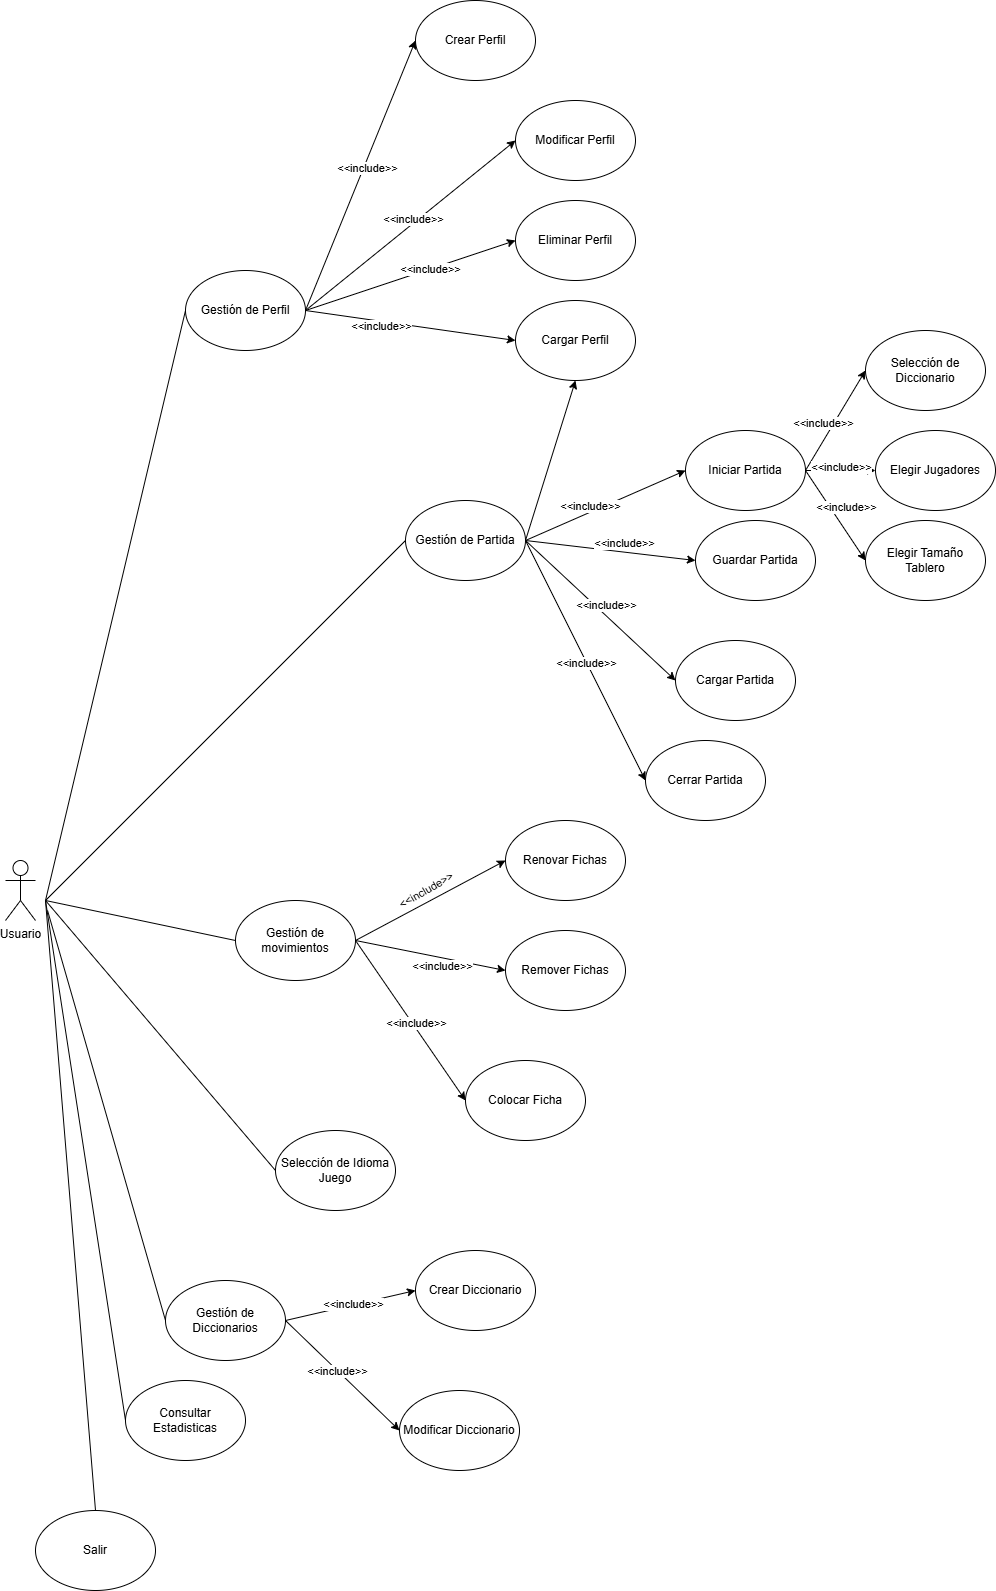

The diagram above was exported from draw.io. Its source (the exported page's mxGraphModel, read from the mxfile embedded in the PNG):
<mxGraphModel dx="1281" dy="574" grid="1" gridSize="10" guides="1" tooltips="1" connect="1" arrows="1" fold="1" page="1" pageScale="1" pageWidth="3300" pageHeight="4681" math="0" shadow="0">
  <root>
    <mxCell id="0" />
    <mxCell id="1" parent="0" />
    <mxCell id="-2Di2Tef1jZ2SnxeOeRe-1" value="Usuario" style="shape=umlActor;verticalLabelPosition=bottom;verticalAlign=top;html=1;outlineConnect=0;" parent="1" vertex="1">
      <mxGeometry x="70" y="1180" width="30" height="60" as="geometry" />
    </mxCell>
    <mxCell id="-2Di2Tef1jZ2SnxeOeRe-2" value="Selección de Diccionario" style="ellipse;whiteSpace=wrap;html=1;" parent="1" vertex="1">
      <mxGeometry x="930" y="650" width="120" height="80" as="geometry" />
    </mxCell>
    <mxCell id="-2Di2Tef1jZ2SnxeOeRe-3" value="Crear Perfil" style="ellipse;whiteSpace=wrap;html=1;" parent="1" vertex="1">
      <mxGeometry x="480" y="320" width="120" height="80" as="geometry" />
    </mxCell>
    <mxCell id="-2Di2Tef1jZ2SnxeOeRe-4" value="Modificar Perfil" style="ellipse;whiteSpace=wrap;html=1;" parent="1" vertex="1">
      <mxGeometry x="580" y="420" width="120" height="80" as="geometry" />
    </mxCell>
    <mxCell id="DBr-pNePAf61vLwsqGkg-1" value="Salir" style="ellipse;whiteSpace=wrap;html=1;" parent="1" vertex="1">
      <mxGeometry x="100" y="1830" width="120" height="80" as="geometry" />
    </mxCell>
    <mxCell id="DBr-pNePAf61vLwsqGkg-2" value="Consultar Estadisticas" style="ellipse;whiteSpace=wrap;html=1;" parent="1" vertex="1">
      <mxGeometry x="190" y="1700" width="120" height="80" as="geometry" />
    </mxCell>
    <mxCell id="DBr-pNePAf61vLwsqGkg-3" value="Gestión de Partida" style="ellipse;whiteSpace=wrap;html=1;" parent="1" vertex="1">
      <mxGeometry x="470" y="820" width="120" height="80" as="geometry" />
    </mxCell>
    <mxCell id="DBr-pNePAf61vLwsqGkg-5" value="Guardar Partida" style="ellipse;whiteSpace=wrap;html=1;" parent="1" vertex="1">
      <mxGeometry x="760" y="840" width="120" height="80" as="geometry" />
    </mxCell>
    <mxCell id="DBr-pNePAf61vLwsqGkg-6" value="Iniciar Partida" style="ellipse;whiteSpace=wrap;html=1;" parent="1" vertex="1">
      <mxGeometry x="750" y="750" width="120" height="80" as="geometry" />
    </mxCell>
    <mxCell id="DBr-pNePAf61vLwsqGkg-7" value="Elegir Tamaño Tablero" style="ellipse;whiteSpace=wrap;html=1;" parent="1" vertex="1">
      <mxGeometry x="930" y="840" width="120" height="80" as="geometry" />
    </mxCell>
    <mxCell id="DBr-pNePAf61vLwsqGkg-8" value="Elegir Jugadores" style="ellipse;whiteSpace=wrap;html=1;" parent="1" vertex="1">
      <mxGeometry x="940" y="750" width="120" height="80" as="geometry" />
    </mxCell>
    <mxCell id="DBr-pNePAf61vLwsqGkg-9" value="Cerrar Partida" style="ellipse;whiteSpace=wrap;html=1;" parent="1" vertex="1">
      <mxGeometry x="710" y="1060" width="120" height="80" as="geometry" />
    </mxCell>
    <mxCell id="DBr-pNePAf61vLwsqGkg-10" value="Crear Diccionario" style="ellipse;whiteSpace=wrap;html=1;" parent="1" vertex="1">
      <mxGeometry x="480" y="1570" width="120" height="80" as="geometry" />
    </mxCell>
    <mxCell id="DBr-pNePAf61vLwsqGkg-11" value="Selección de Idioma Juego" style="ellipse;whiteSpace=wrap;html=1;" parent="1" vertex="1">
      <mxGeometry x="340" y="1450" width="120" height="80" as="geometry" />
    </mxCell>
    <mxCell id="bSdwXbhpmSTE6jneDkLt-6" value="" style="endArrow=none;html=1;rounded=0;entryX=0.5;entryY=0;entryDx=0;entryDy=0;" parent="1" target="DBr-pNePAf61vLwsqGkg-1" edge="1">
      <mxGeometry width="50" height="50" relative="1" as="geometry">
        <mxPoint x="110" y="1220" as="sourcePoint" />
        <mxPoint x="170" y="1880" as="targetPoint" />
      </mxGeometry>
    </mxCell>
    <mxCell id="bSdwXbhpmSTE6jneDkLt-7" value="" style="endArrow=none;html=1;rounded=0;entryX=0;entryY=0.5;entryDx=0;entryDy=0;" parent="1" target="DBr-pNePAf61vLwsqGkg-2" edge="1">
      <mxGeometry width="50" height="50" relative="1" as="geometry">
        <mxPoint x="110" y="1220" as="sourcePoint" />
        <mxPoint x="210" y="1240" as="targetPoint" />
      </mxGeometry>
    </mxCell>
    <mxCell id="bSdwXbhpmSTE6jneDkLt-8" value="" style="endArrow=none;html=1;rounded=0;entryX=0;entryY=0.5;entryDx=0;entryDy=0;" parent="1" target="DBr-pNePAf61vLwsqGkg-3" edge="1">
      <mxGeometry width="50" height="50" relative="1" as="geometry">
        <mxPoint x="110" y="1220" as="sourcePoint" />
        <mxPoint x="210" y="1200" as="targetPoint" />
      </mxGeometry>
    </mxCell>
    <mxCell id="bSdwXbhpmSTE6jneDkLt-11" value="" style="endArrow=classic;html=1;rounded=0;exitX=1;exitY=0.5;exitDx=0;exitDy=0;entryX=0;entryY=0.5;entryDx=0;entryDy=0;" parent="1" source="DBr-pNePAf61vLwsqGkg-3" target="DBr-pNePAf61vLwsqGkg-6" edge="1">
      <mxGeometry width="50" height="50" relative="1" as="geometry">
        <mxPoint x="650" y="880" as="sourcePoint" />
        <mxPoint x="720" y="770" as="targetPoint" />
      </mxGeometry>
    </mxCell>
    <mxCell id="bSdwXbhpmSTE6jneDkLt-12" value="&amp;lt;&amp;lt;include&amp;gt;&amp;gt;" style="edgeLabel;html=1;align=center;verticalAlign=middle;resizable=0;points=[];rotation=0;" parent="bSdwXbhpmSTE6jneDkLt-11" vertex="1" connectable="0">
      <mxGeometry relative="1" as="geometry">
        <mxPoint x="-15" as="offset" />
      </mxGeometry>
    </mxCell>
    <mxCell id="bSdwXbhpmSTE6jneDkLt-14" value="" style="endArrow=classic;html=1;rounded=0;exitX=1;exitY=0.5;exitDx=0;exitDy=0;entryX=0;entryY=0.5;entryDx=0;entryDy=0;" parent="1" source="DBr-pNePAf61vLwsqGkg-3" target="DBr-pNePAf61vLwsqGkg-5" edge="1">
      <mxGeometry width="50" height="50" relative="1" as="geometry">
        <mxPoint x="650" y="970" as="sourcePoint" />
        <mxPoint x="730" y="860" as="targetPoint" />
      </mxGeometry>
    </mxCell>
    <mxCell id="bSdwXbhpmSTE6jneDkLt-20" value="&amp;lt;&amp;lt;include&amp;gt;&amp;gt;" style="edgeLabel;html=1;align=center;verticalAlign=middle;resizable=0;points=[];rotation=0;" parent="bSdwXbhpmSTE6jneDkLt-14" vertex="1" connectable="0">
      <mxGeometry x="0.0749" y="-1" relative="1" as="geometry">
        <mxPoint x="7" y="-9" as="offset" />
      </mxGeometry>
    </mxCell>
    <mxCell id="bSdwXbhpmSTE6jneDkLt-15" value="" style="endArrow=classic;html=1;rounded=0;entryX=0;entryY=0.5;entryDx=0;entryDy=0;exitX=1;exitY=0.5;exitDx=0;exitDy=0;" parent="1" source="DBr-pNePAf61vLwsqGkg-3" target="DBr-pNePAf61vLwsqGkg-9" edge="1">
      <mxGeometry width="50" height="50" relative="1" as="geometry">
        <mxPoint x="630" y="970" as="sourcePoint" />
        <mxPoint x="710" y="1080" as="targetPoint" />
      </mxGeometry>
    </mxCell>
    <mxCell id="vn2JIQ9UePS-f9b9fDF6-17" value="&amp;lt;&amp;lt;include&amp;gt;&amp;gt;" style="edgeLabel;html=1;align=center;verticalAlign=middle;resizable=0;points=[];" parent="bSdwXbhpmSTE6jneDkLt-15" vertex="1" connectable="0">
      <mxGeometry x="0.0147" y="-1" relative="1" as="geometry">
        <mxPoint x="1" as="offset" />
      </mxGeometry>
    </mxCell>
    <mxCell id="bSdwXbhpmSTE6jneDkLt-16" value="" style="endArrow=classic;html=1;rounded=0;exitX=1;exitY=0.5;exitDx=0;exitDy=0;entryX=0;entryY=0.5;entryDx=0;entryDy=0;" parent="1" source="DBr-pNePAf61vLwsqGkg-6" target="-2Di2Tef1jZ2SnxeOeRe-2" edge="1">
      <mxGeometry width="50" height="50" relative="1" as="geometry">
        <mxPoint x="860" y="750" as="sourcePoint" />
        <mxPoint x="910" y="700" as="targetPoint" />
      </mxGeometry>
    </mxCell>
    <mxCell id="bSdwXbhpmSTE6jneDkLt-23" value="&amp;lt;&amp;lt;include&amp;gt;&amp;gt;" style="edgeLabel;html=1;align=center;verticalAlign=middle;resizable=0;points=[];rotation=0;" parent="bSdwXbhpmSTE6jneDkLt-16" vertex="1" connectable="0">
      <mxGeometry x="0.1756" y="1" relative="1" as="geometry">
        <mxPoint x="-17" y="12" as="offset" />
      </mxGeometry>
    </mxCell>
    <mxCell id="bSdwXbhpmSTE6jneDkLt-17" value="" style="endArrow=classic;html=1;rounded=0;exitX=1;exitY=0.5;exitDx=0;exitDy=0;entryX=0;entryY=0.5;entryDx=0;entryDy=0;" parent="1" source="DBr-pNePAf61vLwsqGkg-6" target="DBr-pNePAf61vLwsqGkg-8" edge="1">
      <mxGeometry width="50" height="50" relative="1" as="geometry">
        <mxPoint x="870" y="840" as="sourcePoint" />
        <mxPoint x="920" y="790" as="targetPoint" />
      </mxGeometry>
    </mxCell>
    <mxCell id="bSdwXbhpmSTE6jneDkLt-24" value="&amp;lt;&amp;lt;include&amp;gt;&amp;gt;" style="edgeLabel;html=1;align=center;verticalAlign=middle;resizable=0;points=[];rotation=0;" parent="bSdwXbhpmSTE6jneDkLt-17" vertex="1" connectable="0">
      <mxGeometry x="0.195" y="2" relative="1" as="geometry">
        <mxPoint x="-7" y="-2" as="offset" />
      </mxGeometry>
    </mxCell>
    <mxCell id="bSdwXbhpmSTE6jneDkLt-18" value="" style="endArrow=classic;html=1;rounded=0;entryX=0;entryY=0.5;entryDx=0;entryDy=0;exitX=1;exitY=0.5;exitDx=0;exitDy=0;" parent="1" source="DBr-pNePAf61vLwsqGkg-6" target="DBr-pNePAf61vLwsqGkg-7" edge="1">
      <mxGeometry width="50" height="50" relative="1" as="geometry">
        <mxPoint x="870" y="830" as="sourcePoint" />
        <mxPoint x="960" y="790" as="targetPoint" />
      </mxGeometry>
    </mxCell>
    <mxCell id="bSdwXbhpmSTE6jneDkLt-25" value="&amp;lt;&amp;lt;include&amp;gt;&amp;gt;" style="edgeLabel;html=1;align=center;verticalAlign=middle;resizable=0;points=[];rotation=0;" parent="bSdwXbhpmSTE6jneDkLt-18" vertex="1" connectable="0">
      <mxGeometry x="-0.1731" y="-1" relative="1" as="geometry">
        <mxPoint x="16" y="-1" as="offset" />
      </mxGeometry>
    </mxCell>
    <mxCell id="Ee8bKVlFG697XSEW3xna-2" value="Cargar Partida" style="ellipse;whiteSpace=wrap;html=1;" parent="1" vertex="1">
      <mxGeometry x="740" y="960" width="120" height="80" as="geometry" />
    </mxCell>
    <mxCell id="Ee8bKVlFG697XSEW3xna-3" value="" style="endArrow=classic;html=1;rounded=0;exitX=1;exitY=0.5;exitDx=0;exitDy=0;entryX=0;entryY=0.5;entryDx=0;entryDy=0;" parent="1" source="DBr-pNePAf61vLwsqGkg-3" target="Ee8bKVlFG697XSEW3xna-2" edge="1">
      <mxGeometry width="50" height="50" relative="1" as="geometry">
        <mxPoint x="620" y="1100" as="sourcePoint" />
        <mxPoint x="710" y="980" as="targetPoint" />
      </mxGeometry>
    </mxCell>
    <mxCell id="bSdwXbhpmSTE6jneDkLt-33" value="&amp;lt;&amp;lt;include&amp;gt;&amp;gt;" style="edgeLabel;html=1;align=center;verticalAlign=middle;resizable=0;points=[];rotation=0;" parent="Ee8bKVlFG697XSEW3xna-3" connectable="0" vertex="1">
      <mxGeometry x="0.0156" y="-1" relative="1" as="geometry">
        <mxPoint x="5" y="-7" as="offset" />
      </mxGeometry>
    </mxCell>
    <mxCell id="bSdwXbhpmSTE6jneDkLt-28" value="" style="endArrow=none;html=1;rounded=0;entryX=0;entryY=0.5;entryDx=0;entryDy=0;" parent="1" target="DBr-pNePAf61vLwsqGkg-11" edge="1">
      <mxGeometry width="50" height="50" relative="1" as="geometry">
        <mxPoint x="110" y="1220" as="sourcePoint" />
        <mxPoint x="240" y="1250" as="targetPoint" />
      </mxGeometry>
    </mxCell>
    <mxCell id="bSdwXbhpmSTE6jneDkLt-30" value="Modificar Diccionario" style="ellipse;whiteSpace=wrap;html=1;" parent="1" vertex="1">
      <mxGeometry x="464" y="1710" width="120" height="80" as="geometry" />
    </mxCell>
    <mxCell id="bSdwXbhpmSTE6jneDkLt-31" value="" style="endArrow=none;html=1;rounded=0;entryX=0;entryY=0.5;entryDx=0;entryDy=0;" parent="1" target="vn2JIQ9UePS-f9b9fDF6-1" edge="1">
      <mxGeometry width="50" height="50" relative="1" as="geometry">
        <mxPoint x="112.04" y="1230" as="sourcePoint" />
        <mxPoint x="270.00000000000006" y="1553.04" as="targetPoint" />
      </mxGeometry>
    </mxCell>
    <mxCell id="Om45gxAPD4DXJo7YaONd-1" value="Eliminar Perfil" style="ellipse;whiteSpace=wrap;html=1;" parent="1" vertex="1">
      <mxGeometry x="580" y="520" width="120" height="80" as="geometry" />
    </mxCell>
    <mxCell id="FHU50VFUH1oJY9Iso3Nt-1" value="Cargar Perfil" style="ellipse;whiteSpace=wrap;html=1;" parent="1" vertex="1">
      <mxGeometry x="580" y="620" width="120" height="80" as="geometry" />
    </mxCell>
    <mxCell id="vn2JIQ9UePS-f9b9fDF6-1" value="Gestión de Diccionarios" style="ellipse;whiteSpace=wrap;html=1;" parent="1" vertex="1">
      <mxGeometry x="230" y="1600" width="120" height="80" as="geometry" />
    </mxCell>
    <mxCell id="CVErJXJz_8s-_ox8SxcQ-1" value="" style="endArrow=classic;html=1;rounded=0;exitX=1;exitY=0.5;exitDx=0;exitDy=0;entryX=0.5;entryY=1;entryDx=0;entryDy=0;" parent="1" source="DBr-pNePAf61vLwsqGkg-3" target="FHU50VFUH1oJY9Iso3Nt-1" edge="1">
      <mxGeometry width="50" height="50" relative="1" as="geometry">
        <mxPoint x="350" y="1220" as="sourcePoint" />
        <mxPoint x="400" y="1170" as="targetPoint" />
      </mxGeometry>
    </mxCell>
    <mxCell id="vn2JIQ9UePS-f9b9fDF6-6" value="Gestión de Perfil" style="ellipse;whiteSpace=wrap;html=1;" parent="1" vertex="1">
      <mxGeometry x="250" y="590" width="120" height="80" as="geometry" />
    </mxCell>
    <mxCell id="vn2JIQ9UePS-f9b9fDF6-7" value="" style="endArrow=none;html=1;rounded=0;entryX=0;entryY=0.5;entryDx=0;entryDy=0;" parent="1" target="vn2JIQ9UePS-f9b9fDF6-6" edge="1">
      <mxGeometry width="50" height="50" relative="1" as="geometry">
        <mxPoint x="110" y="1220" as="sourcePoint" />
        <mxPoint x="190" y="1150" as="targetPoint" />
      </mxGeometry>
    </mxCell>
    <mxCell id="vn2JIQ9UePS-f9b9fDF6-9" value="" style="endArrow=classic;html=1;rounded=0;exitX=1;exitY=0.5;exitDx=0;exitDy=0;entryX=0;entryY=0.5;entryDx=0;entryDy=0;" parent="1" source="vn2JIQ9UePS-f9b9fDF6-6" target="FHU50VFUH1oJY9Iso3Nt-1" edge="1">
      <mxGeometry width="50" height="50" relative="1" as="geometry">
        <mxPoint x="430" y="770" as="sourcePoint" />
        <mxPoint x="460" y="750" as="targetPoint" />
      </mxGeometry>
    </mxCell>
    <mxCell id="vn2JIQ9UePS-f9b9fDF6-10" value="&amp;lt;&amp;lt;include&amp;gt;&amp;gt;" style="edgeLabel;html=1;align=center;verticalAlign=middle;resizable=0;points=[];rotation=0;" parent="vn2JIQ9UePS-f9b9fDF6-9" vertex="1" connectable="0">
      <mxGeometry x="-0.3568" y="-2" relative="1" as="geometry">
        <mxPoint x="8" y="4" as="offset" />
      </mxGeometry>
    </mxCell>
    <mxCell id="vn2JIQ9UePS-f9b9fDF6-11" value="" style="endArrow=classic;html=1;rounded=0;exitX=1;exitY=0.5;exitDx=0;exitDy=0;entryX=0;entryY=0.5;entryDx=0;entryDy=0;" parent="1" source="vn2JIQ9UePS-f9b9fDF6-6" target="Om45gxAPD4DXJo7YaONd-1" edge="1">
      <mxGeometry width="50" height="50" relative="1" as="geometry">
        <mxPoint x="430" y="760" as="sourcePoint" />
        <mxPoint x="480" y="710" as="targetPoint" />
      </mxGeometry>
    </mxCell>
    <mxCell id="vn2JIQ9UePS-f9b9fDF6-16" value="&amp;lt;&amp;lt;include&amp;gt;&amp;gt;" style="edgeLabel;html=1;align=center;verticalAlign=middle;resizable=0;points=[];" parent="vn2JIQ9UePS-f9b9fDF6-11" vertex="1" connectable="0">
      <mxGeometry x="0.1815" relative="1" as="geometry">
        <mxPoint as="offset" />
      </mxGeometry>
    </mxCell>
    <mxCell id="vn2JIQ9UePS-f9b9fDF6-12" value="" style="endArrow=classic;html=1;rounded=0;exitX=1;exitY=0.5;exitDx=0;exitDy=0;entryX=0;entryY=0.5;entryDx=0;entryDy=0;" parent="1" source="vn2JIQ9UePS-f9b9fDF6-6" target="-2Di2Tef1jZ2SnxeOeRe-4" edge="1">
      <mxGeometry width="50" height="50" relative="1" as="geometry">
        <mxPoint x="430" y="700" as="sourcePoint" />
        <mxPoint x="480" y="650" as="targetPoint" />
      </mxGeometry>
    </mxCell>
    <mxCell id="vn2JIQ9UePS-f9b9fDF6-15" value="&amp;lt;&amp;lt;include&amp;gt;&amp;gt;" style="edgeLabel;html=1;align=center;verticalAlign=middle;resizable=0;points=[];" parent="vn2JIQ9UePS-f9b9fDF6-12" vertex="1" connectable="0">
      <mxGeometry x="0.0421" y="4" relative="1" as="geometry">
        <mxPoint as="offset" />
      </mxGeometry>
    </mxCell>
    <mxCell id="vn2JIQ9UePS-f9b9fDF6-13" value="" style="endArrow=classic;html=1;rounded=0;exitX=1;exitY=0.5;exitDx=0;exitDy=0;entryX=0;entryY=0.5;entryDx=0;entryDy=0;" parent="1" source="vn2JIQ9UePS-f9b9fDF6-6" target="-2Di2Tef1jZ2SnxeOeRe-3" edge="1">
      <mxGeometry width="50" height="50" relative="1" as="geometry">
        <mxPoint x="410" y="680" as="sourcePoint" />
        <mxPoint x="460" y="630" as="targetPoint" />
      </mxGeometry>
    </mxCell>
    <mxCell id="vn2JIQ9UePS-f9b9fDF6-14" value="&amp;lt;&amp;lt;include&amp;gt;&amp;gt;" style="edgeLabel;html=1;align=center;verticalAlign=middle;resizable=0;points=[];" parent="vn2JIQ9UePS-f9b9fDF6-13" vertex="1" connectable="0">
      <mxGeometry x="0.061" y="-3" relative="1" as="geometry">
        <mxPoint as="offset" />
      </mxGeometry>
    </mxCell>
    <mxCell id="vn2JIQ9UePS-f9b9fDF6-18" value="" style="endArrow=classic;html=1;rounded=0;exitX=1;exitY=0.5;exitDx=0;exitDy=0;entryX=0;entryY=0.5;entryDx=0;entryDy=0;" parent="1" source="vn2JIQ9UePS-f9b9fDF6-1" target="DBr-pNePAf61vLwsqGkg-10" edge="1">
      <mxGeometry width="50" height="50" relative="1" as="geometry">
        <mxPoint x="370" y="1650" as="sourcePoint" />
        <mxPoint x="420" y="1600" as="targetPoint" />
      </mxGeometry>
    </mxCell>
    <mxCell id="vn2JIQ9UePS-f9b9fDF6-20" value="&amp;lt;&amp;lt;include&amp;gt;&amp;gt;" style="edgeLabel;html=1;align=center;verticalAlign=middle;resizable=0;points=[];" parent="vn2JIQ9UePS-f9b9fDF6-18" vertex="1" connectable="0">
      <mxGeometry x="0.0485" y="1" relative="1" as="geometry">
        <mxPoint as="offset" />
      </mxGeometry>
    </mxCell>
    <mxCell id="vn2JIQ9UePS-f9b9fDF6-19" value="" style="endArrow=classic;html=1;rounded=0;exitX=1;exitY=0.5;exitDx=0;exitDy=0;entryX=0;entryY=0.5;entryDx=0;entryDy=0;" parent="1" source="vn2JIQ9UePS-f9b9fDF6-1" target="bSdwXbhpmSTE6jneDkLt-30" edge="1">
      <mxGeometry width="50" height="50" relative="1" as="geometry">
        <mxPoint x="370" y="1720" as="sourcePoint" />
        <mxPoint x="420" y="1670" as="targetPoint" />
      </mxGeometry>
    </mxCell>
    <mxCell id="vn2JIQ9UePS-f9b9fDF6-21" value="&amp;lt;&amp;lt;include&amp;gt;&amp;gt;" style="edgeLabel;html=1;align=center;verticalAlign=middle;resizable=0;points=[];" parent="vn2JIQ9UePS-f9b9fDF6-19" vertex="1" connectable="0">
      <mxGeometry x="-0.084" relative="1" as="geometry">
        <mxPoint x="-1" as="offset" />
      </mxGeometry>
    </mxCell>
    <mxCell id="st6uI9PBBNrJxrPaiaWc-3" value="Gestión de movimientos" style="ellipse;whiteSpace=wrap;html=1;" parent="1" vertex="1">
      <mxGeometry x="300" y="1220" width="120" height="80" as="geometry" />
    </mxCell>
    <mxCell id="st6uI9PBBNrJxrPaiaWc-4" value="" style="endArrow=none;html=1;rounded=0;entryX=0;entryY=0.5;entryDx=0;entryDy=0;" parent="1" target="st6uI9PBBNrJxrPaiaWc-3" edge="1">
      <mxGeometry width="50" height="50" relative="1" as="geometry">
        <mxPoint x="110" y="1220" as="sourcePoint" />
        <mxPoint x="250" y="1220" as="targetPoint" />
      </mxGeometry>
    </mxCell>
    <mxCell id="XOukoMaLJG52hRCdqR26-3" value="Colocar Ficha" style="ellipse;whiteSpace=wrap;html=1;" parent="1" vertex="1">
      <mxGeometry x="530" y="1380" width="120" height="80" as="geometry" />
    </mxCell>
    <mxCell id="st6uI9PBBNrJxrPaiaWc-7" value="" style="endArrow=classic;html=1;rounded=0;exitX=1;exitY=0.5;exitDx=0;exitDy=0;entryX=0;entryY=0.5;entryDx=0;entryDy=0;" parent="1" source="st6uI9PBBNrJxrPaiaWc-3" target="XOukoMaLJG52hRCdqR26-3" edge="1">
      <mxGeometry width="50" height="50" relative="1" as="geometry">
        <mxPoint x="440" y="1340" as="sourcePoint" />
        <mxPoint x="490" y="1290" as="targetPoint" />
      </mxGeometry>
    </mxCell>
    <mxCell id="st6uI9PBBNrJxrPaiaWc-9" value="&amp;lt;&amp;lt;include&amp;gt;&amp;gt;" style="edgeLabel;html=1;align=center;verticalAlign=middle;resizable=0;points=[];" parent="st6uI9PBBNrJxrPaiaWc-7" connectable="0" vertex="1">
      <mxGeometry x="0.0489" y="3" relative="1" as="geometry">
        <mxPoint as="offset" />
      </mxGeometry>
    </mxCell>
    <mxCell id="st6uI9PBBNrJxrPaiaWc-10" value="Remover Fichas" style="ellipse;whiteSpace=wrap;html=1;" parent="1" vertex="1">
      <mxGeometry x="570" y="1250" width="120" height="80" as="geometry" />
    </mxCell>
    <mxCell id="st6uI9PBBNrJxrPaiaWc-13" value="" style="endArrow=classic;html=1;rounded=0;entryX=0;entryY=0.5;entryDx=0;entryDy=0;" parent="1" target="st6uI9PBBNrJxrPaiaWc-10" edge="1">
      <mxGeometry width="50" height="50" relative="1" as="geometry">
        <mxPoint x="420" y="1260" as="sourcePoint" />
        <mxPoint x="530" y="1240" as="targetPoint" />
      </mxGeometry>
    </mxCell>
    <mxCell id="st6uI9PBBNrJxrPaiaWc-14" value="&amp;lt;&amp;lt;include&amp;gt;&amp;gt;" style="edgeLabel;html=1;align=center;verticalAlign=middle;resizable=0;points=[];rotation=-30;" parent="st6uI9PBBNrJxrPaiaWc-13" connectable="0" vertex="1">
      <mxGeometry x="0.0231" relative="1" as="geometry">
        <mxPoint x="-6" y="-65" as="offset" />
      </mxGeometry>
    </mxCell>
    <mxCell id="XOukoMaLJG52hRCdqR26-4" value="Renovar Fichas" style="ellipse;whiteSpace=wrap;html=1;" parent="1" vertex="1">
      <mxGeometry x="570" y="1140" width="120" height="80" as="geometry" />
    </mxCell>
    <mxCell id="XOukoMaLJG52hRCdqR26-5" value="" style="endArrow=classic;html=1;rounded=0;entryX=0;entryY=0.5;entryDx=0;entryDy=0;" parent="1" target="XOukoMaLJG52hRCdqR26-4" edge="1">
      <mxGeometry width="50" height="50" relative="1" as="geometry">
        <mxPoint x="420" y="1260" as="sourcePoint" />
        <mxPoint x="470" y="1210" as="targetPoint" />
      </mxGeometry>
    </mxCell>
    <mxCell id="XOukoMaLJG52hRCdqR26-7" value="&amp;lt;&amp;lt;include&amp;gt;&amp;gt;" style="edgeLabel;html=1;align=center;verticalAlign=middle;resizable=0;points=[];" parent="1" connectable="0" vertex="1">
      <mxGeometry x="506.4852927038917" y="1285.2970585407784" as="geometry" />
    </mxCell>
  </root>
</mxGraphModel>